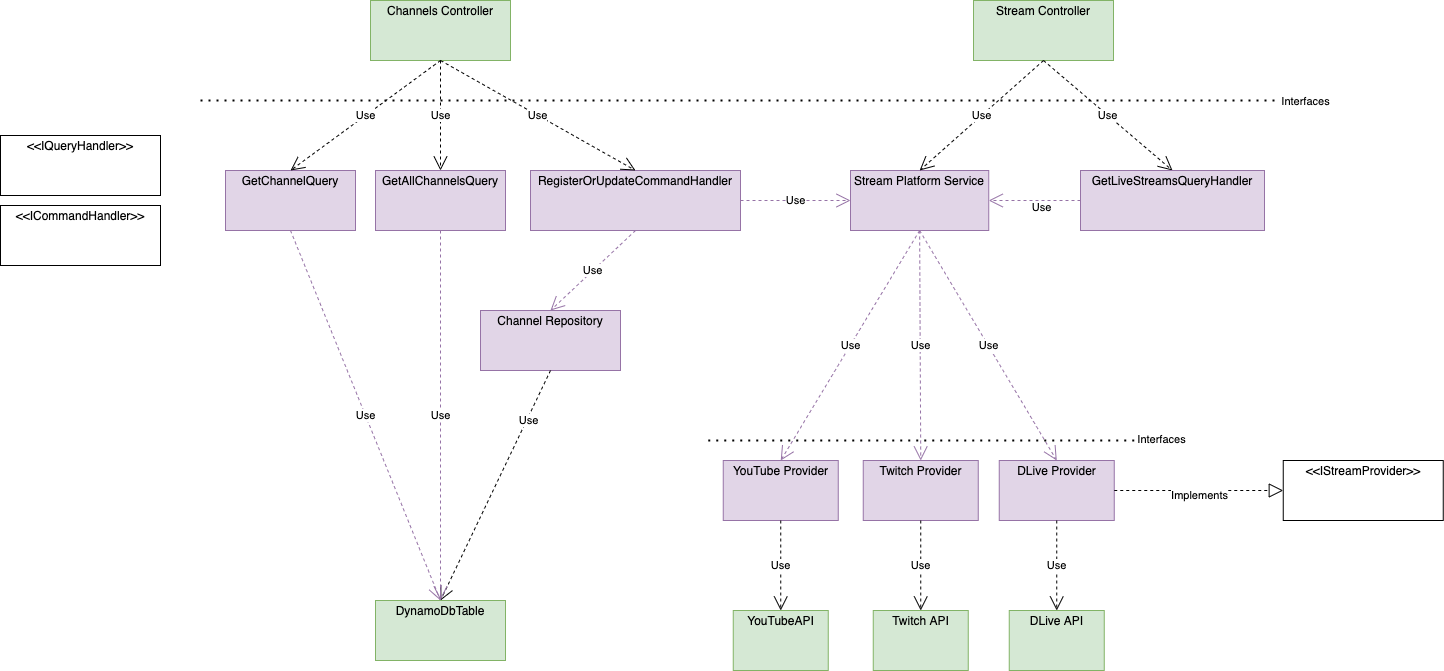

The diagram above was exported from draw.io. Its source (the exported page's mxGraphModel, read from the mxfile embedded in the PNG):
<mxGraphModel dx="3378" dy="832" grid="1" gridSize="10" guides="1" tooltips="1" connect="1" arrows="1" fold="1" page="1" pageScale="1" pageWidth="850" pageHeight="1100" math="0" shadow="0">
  <root>
    <mxCell id="0" />
    <mxCell id="1" parent="0" />
    <mxCell id="2S6FF42sadcX5mO8xlLc-64" value="&lt;p style=&quot;margin: 0px ; margin-top: 4px ; text-align: center&quot;&gt;Stream Controller&lt;/p&gt;" style="verticalAlign=top;align=left;overflow=fill;fontSize=12;fontFamily=Helvetica;html=1;labelBackgroundColor=none;fillColor=#d5e8d4;strokeColor=#82b366;" parent="1" vertex="1">
      <mxGeometry x="-167" y="1090" width="140" height="60" as="geometry" />
    </mxCell>
    <mxCell id="2S6FF42sadcX5mO8xlLc-66" value="&lt;p style=&quot;margin: 0px ; margin-top: 4px ; text-align: center&quot;&gt;YouTube Provider&lt;/p&gt;" style="verticalAlign=top;align=left;overflow=fill;fontSize=12;fontFamily=Helvetica;html=1;fillColor=#e1d5e7;strokeColor=#9673a6;" parent="1" vertex="1">
      <mxGeometry x="-417.25" y="1550" width="115" height="60" as="geometry" />
    </mxCell>
    <mxCell id="2S6FF42sadcX5mO8xlLc-67" value="&lt;p style=&quot;margin: 0px ; margin-top: 4px ; text-align: center&quot;&gt;RegisterOrUpdateCommandHandler&lt;/p&gt;" style="verticalAlign=top;align=left;overflow=fill;fontSize=12;fontFamily=Helvetica;html=1;fillColor=#e1d5e7;strokeColor=#9673a6;" parent="1" vertex="1">
      <mxGeometry x="-610" y="1260" width="210" height="60" as="geometry" />
    </mxCell>
    <mxCell id="2S6FF42sadcX5mO8xlLc-68" value="&lt;p style=&quot;margin: 0px ; margin-top: 4px ; text-align: center&quot;&gt;Channel Repository&lt;/p&gt;" style="verticalAlign=top;align=left;overflow=fill;fontSize=12;fontFamily=Helvetica;html=1;fillColor=#e1d5e7;strokeColor=#9673a6;" parent="1" vertex="1">
      <mxGeometry x="-660" y="1400" width="140" height="60" as="geometry" />
    </mxCell>
    <mxCell id="2S6FF42sadcX5mO8xlLc-76" value="&lt;p style=&quot;margin: 0px ; margin-top: 4px ; text-align: center&quot;&gt;Channels Controller&lt;/p&gt;" style="verticalAlign=top;align=left;overflow=fill;fontSize=12;fontFamily=Helvetica;html=1;labelBackgroundColor=none;fillColor=#d5e8d4;strokeColor=#82b366;" parent="1" vertex="1">
      <mxGeometry x="-770" y="1090" width="140" height="60" as="geometry" />
    </mxCell>
    <mxCell id="2S6FF42sadcX5mO8xlLc-77" value="Use" style="endArrow=open;endSize=12;dashed=1;html=1;entryX=0.5;entryY=0;entryDx=0;entryDy=0;exitX=0.5;exitY=1;exitDx=0;exitDy=0;fillColor=#e1d5e7;strokeColor=#9673a6;" parent="1" source="2S6FF42sadcX5mO8xlLc-67" target="2S6FF42sadcX5mO8xlLc-68" edge="1">
      <mxGeometry width="160" relative="1" as="geometry">
        <mxPoint x="90" y="1160" as="sourcePoint" />
        <mxPoint x="560" y="740" as="targetPoint" />
      </mxGeometry>
    </mxCell>
    <mxCell id="2S6FF42sadcX5mO8xlLc-83" value="Use" style="endArrow=open;endSize=12;dashed=1;html=1;entryX=0.5;entryY=0;entryDx=0;entryDy=0;exitX=0.5;exitY=1;exitDx=0;exitDy=0;" parent="1" source="2S6FF42sadcX5mO8xlLc-64" target="2S6FF42sadcX5mO8xlLc-142" edge="1">
      <mxGeometry width="160" relative="1" as="geometry">
        <mxPoint x="-32.99000000000001" y="1180" as="sourcePoint" />
        <mxPoint x="-32.99000000000001" y="1100" as="targetPoint" />
      </mxGeometry>
    </mxCell>
    <mxCell id="2S6FF42sadcX5mO8xlLc-84" value="&lt;p style=&quot;margin: 0px ; margin-top: 4px ; text-align: center&quot;&gt;DynamoDbTable&lt;/p&gt;" style="verticalAlign=top;align=left;overflow=fill;fontSize=12;fontFamily=Helvetica;html=1;labelBackgroundColor=none;fillColor=#d5e8d4;strokeColor=#82b366;" parent="1" vertex="1">
      <mxGeometry x="-765" y="1690" width="130" height="60" as="geometry" />
    </mxCell>
    <mxCell id="2S6FF42sadcX5mO8xlLc-87" value="Use" style="endArrow=open;endSize=12;dashed=1;html=1;entryX=0.5;entryY=0;entryDx=0;entryDy=0;exitX=0.5;exitY=1;exitDx=0;exitDy=0;" parent="1" source="2S6FF42sadcX5mO8xlLc-68" target="2S6FF42sadcX5mO8xlLc-84" edge="1">
      <mxGeometry x="-0.5719" y="2" width="160" relative="1" as="geometry">
        <mxPoint x="220" y="1150" as="sourcePoint" />
        <mxPoint x="220" y="1310" as="targetPoint" />
        <Array as="points" />
        <mxPoint as="offset" />
      </mxGeometry>
    </mxCell>
    <mxCell id="2S6FF42sadcX5mO8xlLc-88" value="Use" style="endArrow=open;endSize=12;dashed=1;html=1;entryX=0.5;entryY=0;entryDx=0;entryDy=0;exitX=0.5;exitY=1;exitDx=0;exitDy=0;" parent="1" source="2S6FF42sadcX5mO8xlLc-76" target="2S6FF42sadcX5mO8xlLc-67" edge="1">
      <mxGeometry width="160" relative="1" as="geometry">
        <mxPoint x="-286.37" y="1150" as="sourcePoint" />
        <mxPoint x="171.13" y="1235" as="targetPoint" />
      </mxGeometry>
    </mxCell>
    <mxCell id="2S6FF42sadcX5mO8xlLc-92" value="&lt;p style=&quot;margin: 0px ; margin-top: 4px ; text-align: center&quot;&gt;DLive Provider&lt;/p&gt;" style="verticalAlign=top;align=left;overflow=fill;fontSize=12;fontFamily=Helvetica;html=1;fillColor=#e1d5e7;strokeColor=#9673a6;" parent="1" vertex="1">
      <mxGeometry x="-141.25" y="1550" width="115" height="60" as="geometry" />
    </mxCell>
    <mxCell id="2S6FF42sadcX5mO8xlLc-95" value="&lt;p style=&quot;margin: 0px ; margin-top: 4px ; text-align: center&quot;&gt;Twitch Provider&lt;/p&gt;" style="verticalAlign=top;align=left;overflow=fill;fontSize=12;fontFamily=Helvetica;html=1;fillColor=#e1d5e7;strokeColor=#9673a6;" parent="1" vertex="1">
      <mxGeometry x="-277.25" y="1550" width="115" height="60" as="geometry" />
    </mxCell>
    <mxCell id="2S6FF42sadcX5mO8xlLc-97" value="Use" style="endArrow=open;endSize=12;dashed=1;html=1;entryX=0.5;entryY=0;entryDx=0;entryDy=0;exitX=0.5;exitY=1;exitDx=0;exitDy=0;" parent="1" source="2S6FF42sadcX5mO8xlLc-92" target="2S6FF42sadcX5mO8xlLc-135" edge="1">
      <mxGeometry width="160" relative="1" as="geometry">
        <mxPoint x="-634.75" y="1410" as="sourcePoint" />
        <mxPoint x="-83.75000000000011" y="1670" as="targetPoint" />
      </mxGeometry>
    </mxCell>
    <mxCell id="2S6FF42sadcX5mO8xlLc-106" value="Use" style="endArrow=open;endSize=12;dashed=1;html=1;entryX=0;entryY=0.5;entryDx=0;entryDy=0;exitX=1;exitY=0.5;exitDx=0;exitDy=0;fillColor=#e1d5e7;strokeColor=#9673a6;" parent="1" source="2S6FF42sadcX5mO8xlLc-67" target="2S6FF42sadcX5mO8xlLc-120" edge="1">
      <mxGeometry width="160" relative="1" as="geometry">
        <mxPoint x="-365.38" y="1290" as="sourcePoint" />
        <mxPoint x="-330.3800000000001" y="1290" as="targetPoint" />
      </mxGeometry>
    </mxCell>
    <mxCell id="2S6FF42sadcX5mO8xlLc-110" value="Use" style="endArrow=open;endSize=12;dashed=1;html=1;exitX=0.5;exitY=1;exitDx=0;exitDy=0;entryX=0.5;entryY=0;entryDx=0;entryDy=0;" parent="1" source="2S6FF42sadcX5mO8xlLc-95" target="2S6FF42sadcX5mO8xlLc-134" edge="1">
      <mxGeometry width="160" relative="1" as="geometry">
        <mxPoint x="-63.75" y="1620" as="sourcePoint" />
        <mxPoint x="-220.0000000000001" y="1670" as="targetPoint" />
      </mxGeometry>
    </mxCell>
    <mxCell id="2S6FF42sadcX5mO8xlLc-112" value="Use" style="endArrow=open;endSize=12;dashed=1;html=1;entryX=0.5;entryY=0;entryDx=0;entryDy=0;exitX=0.5;exitY=1;exitDx=0;exitDy=0;" parent="1" source="2S6FF42sadcX5mO8xlLc-66" target="2S6FF42sadcX5mO8xlLc-131" edge="1">
      <mxGeometry width="160" relative="1" as="geometry">
        <mxPoint x="-53.75000000000003" y="1630" as="sourcePoint" />
        <mxPoint x="-359.7500000000001" y="1670" as="targetPoint" />
      </mxGeometry>
    </mxCell>
    <mxCell id="2S6FF42sadcX5mO8xlLc-120" value="&lt;p style=&quot;margin: 0px ; margin-top: 4px ; text-align: center&quot;&gt;Stream Platform Service&lt;/p&gt;" style="verticalAlign=top;align=left;overflow=fill;fontSize=12;fontFamily=Helvetica;html=1;fillColor=#e1d5e7;strokeColor=#9673a6;" parent="1" vertex="1">
      <mxGeometry x="-290" y="1260" width="138.25" height="60" as="geometry" />
    </mxCell>
    <mxCell id="2S6FF42sadcX5mO8xlLc-122" value="Use" style="endArrow=open;endSize=12;dashed=1;html=1;entryX=1;entryY=0.5;entryDx=0;entryDy=0;exitX=0;exitY=0.5;exitDx=0;exitDy=0;fillColor=#e1d5e7;strokeColor=#9673a6;" parent="1" source="2S6FF42sadcX5mO8xlLc-142" target="2S6FF42sadcX5mO8xlLc-120" edge="1">
      <mxGeometry x="-0.145" y="7" width="160" relative="1" as="geometry">
        <mxPoint x="-150" y="1200" as="sourcePoint" />
        <mxPoint x="-137.74" y="1290" as="targetPoint" />
        <mxPoint as="offset" />
      </mxGeometry>
    </mxCell>
    <mxCell id="2S6FF42sadcX5mO8xlLc-124" value="Use" style="endArrow=open;endSize=12;dashed=1;html=1;entryX=0.5;entryY=0;entryDx=0;entryDy=0;exitX=0.5;exitY=1;exitDx=0;exitDy=0;fillColor=#e1d5e7;strokeColor=#9673a6;" parent="1" source="2S6FF42sadcX5mO8xlLc-120" target="2S6FF42sadcX5mO8xlLc-92" edge="1">
      <mxGeometry width="160" relative="1" as="geometry">
        <mxPoint x="-224.4899999999999" y="1440" as="sourcePoint" />
        <mxPoint x="-295.37" y="1440" as="targetPoint" />
      </mxGeometry>
    </mxCell>
    <mxCell id="2S6FF42sadcX5mO8xlLc-126" value="Use" style="endArrow=open;endSize=12;dashed=1;html=1;entryX=0.5;entryY=0;entryDx=0;entryDy=0;exitX=0.5;exitY=1;exitDx=0;exitDy=0;fillColor=#e1d5e7;strokeColor=#9673a6;" parent="1" source="2S6FF42sadcX5mO8xlLc-120" target="2S6FF42sadcX5mO8xlLc-95" edge="1">
      <mxGeometry width="160" relative="1" as="geometry">
        <mxPoint x="-329.9325" y="1470" as="sourcePoint" />
        <mxPoint x="-226.4899999999999" y="1690" as="targetPoint" />
      </mxGeometry>
    </mxCell>
    <mxCell id="2S6FF42sadcX5mO8xlLc-127" value="Use" style="endArrow=open;endSize=12;dashed=1;html=1;entryX=0.5;entryY=0;entryDx=0;entryDy=0;exitX=0.5;exitY=1;exitDx=0;exitDy=0;fillColor=#e1d5e7;strokeColor=#9673a6;" parent="1" source="2S6FF42sadcX5mO8xlLc-120" target="2S6FF42sadcX5mO8xlLc-66" edge="1">
      <mxGeometry width="160" relative="1" as="geometry">
        <mxPoint x="-319.9325" y="1480" as="sourcePoint" />
        <mxPoint x="-216.4899999999999" y="1700" as="targetPoint" />
      </mxGeometry>
    </mxCell>
    <mxCell id="2S6FF42sadcX5mO8xlLc-131" value="&lt;p style=&quot;margin: 0px ; margin-top: 4px ; text-align: center&quot;&gt;YouTubeAPI&lt;/p&gt;" style="verticalAlign=top;align=left;overflow=fill;fontSize=12;fontFamily=Helvetica;html=1;labelBackgroundColor=none;fillColor=#d5e8d4;strokeColor=#82b366;" parent="1" vertex="1">
      <mxGeometry x="-407.25" y="1700" width="95" height="60" as="geometry" />
    </mxCell>
    <mxCell id="2S6FF42sadcX5mO8xlLc-134" value="&lt;p style=&quot;margin: 0px ; margin-top: 4px ; text-align: center&quot;&gt;Twitch API&lt;/p&gt;" style="verticalAlign=top;align=left;overflow=fill;fontSize=12;fontFamily=Helvetica;html=1;labelBackgroundColor=none;fillColor=#d5e8d4;strokeColor=#82b366;" parent="1" vertex="1">
      <mxGeometry x="-267.25" y="1700" width="95" height="60" as="geometry" />
    </mxCell>
    <mxCell id="2S6FF42sadcX5mO8xlLc-135" value="&lt;p style=&quot;margin: 0px ; margin-top: 4px ; text-align: center&quot;&gt;DLive API&lt;/p&gt;" style="verticalAlign=top;align=left;overflow=fill;fontSize=12;fontFamily=Helvetica;html=1;labelBackgroundColor=none;fillColor=#d5e8d4;strokeColor=#82b366;" parent="1" vertex="1">
      <mxGeometry x="-131.25" y="1700" width="95" height="60" as="geometry" />
    </mxCell>
    <mxCell id="2S6FF42sadcX5mO8xlLc-141" value="Use" style="endArrow=open;endSize=12;dashed=1;html=1;exitX=0.5;exitY=1;exitDx=0;exitDy=0;entryX=0.5;entryY=0;entryDx=0;entryDy=0;" parent="1" source="2S6FF42sadcX5mO8xlLc-76" target="H9KPFRPNa3PKnEcsq2_t-32" edge="1">
      <mxGeometry width="160" relative="1" as="geometry">
        <mxPoint x="-770" y="1045" as="sourcePoint" />
        <mxPoint x="-830" y="1150" as="targetPoint" />
      </mxGeometry>
    </mxCell>
    <mxCell id="2S6FF42sadcX5mO8xlLc-142" value="&lt;p style=&quot;margin: 0px ; margin-top: 4px ; text-align: center&quot;&gt;GetLiveStreamsQueryHandler&lt;/p&gt;" style="verticalAlign=top;align=left;overflow=fill;fontSize=12;fontFamily=Helvetica;html=1;fillColor=#e1d5e7;strokeColor=#9673a6;" parent="1" vertex="1">
      <mxGeometry x="-60" y="1260" width="184" height="60" as="geometry" />
    </mxCell>
    <mxCell id="2S6FF42sadcX5mO8xlLc-151" value="" style="endArrow=block;dashed=1;endFill=0;endSize=12;html=1;exitX=1;exitY=0.5;exitDx=0;exitDy=0;entryX=0;entryY=0.5;entryDx=0;entryDy=0;" parent="1" source="2S6FF42sadcX5mO8xlLc-92" target="2S6FF42sadcX5mO8xlLc-153" edge="1">
      <mxGeometry width="160" relative="1" as="geometry">
        <mxPoint x="-707.25" y="1310" as="sourcePoint" />
        <mxPoint x="512.75" y="1580" as="targetPoint" />
      </mxGeometry>
    </mxCell>
    <mxCell id="2S6FF42sadcX5mO8xlLc-152" value="Implements" style="edgeLabel;html=1;align=center;verticalAlign=middle;resizable=0;points=[];" parent="2S6FF42sadcX5mO8xlLc-151" vertex="1" connectable="0">
      <mxGeometry x="0.008" y="-4" relative="1" as="geometry">
        <mxPoint as="offset" />
      </mxGeometry>
    </mxCell>
    <mxCell id="2S6FF42sadcX5mO8xlLc-153" value="&lt;p style=&quot;margin: 0px ; margin-top: 4px ; text-align: center&quot;&gt;&amp;lt;&amp;lt;IStreamProvider&amp;gt;&amp;gt;&lt;/p&gt;" style="verticalAlign=top;align=left;overflow=fill;fontSize=12;fontFamily=Helvetica;html=1;labelBackgroundColor=none;" parent="1" vertex="1">
      <mxGeometry x="142.75" y="1550" width="160" height="60" as="geometry" />
    </mxCell>
    <mxCell id="H9KPFRPNa3PKnEcsq2_t-31" value="&lt;p style=&quot;margin: 0px ; margin-top: 4px ; text-align: center&quot;&gt;GetChannelQuery&lt;/p&gt;" style="verticalAlign=top;align=left;overflow=fill;fontSize=12;fontFamily=Helvetica;html=1;fillColor=#e1d5e7;strokeColor=#9673a6;" parent="1" vertex="1">
      <mxGeometry x="-915" y="1260" width="130" height="60" as="geometry" />
    </mxCell>
    <mxCell id="H9KPFRPNa3PKnEcsq2_t-32" value="&lt;p style=&quot;margin: 0px ; margin-top: 4px ; text-align: center&quot;&gt;GetAllChannelsQuery&lt;/p&gt;" style="verticalAlign=top;align=left;overflow=fill;fontSize=12;fontFamily=Helvetica;html=1;fillColor=#e1d5e7;strokeColor=#9673a6;" parent="1" vertex="1">
      <mxGeometry x="-765" y="1260" width="130" height="60" as="geometry" />
    </mxCell>
    <mxCell id="H9KPFRPNa3PKnEcsq2_t-33" value="Use" style="endArrow=open;endSize=12;dashed=1;html=1;exitX=0.5;exitY=1;exitDx=0;exitDy=0;entryX=0.5;entryY=0;entryDx=0;entryDy=0;" parent="1" source="2S6FF42sadcX5mO8xlLc-76" target="H9KPFRPNa3PKnEcsq2_t-31" edge="1">
      <mxGeometry width="160" relative="1" as="geometry">
        <mxPoint x="-690" y="1160" as="sourcePoint" />
        <mxPoint x="-745" y="1260" as="targetPoint" />
      </mxGeometry>
    </mxCell>
    <mxCell id="H9KPFRPNa3PKnEcsq2_t-34" value="Use" style="endArrow=open;endSize=12;dashed=1;html=1;exitX=0.5;exitY=1;exitDx=0;exitDy=0;fillColor=#e1d5e7;strokeColor=#9673a6;entryX=0.5;entryY=0;entryDx=0;entryDy=0;" parent="1" source="H9KPFRPNa3PKnEcsq2_t-32" target="2S6FF42sadcX5mO8xlLc-84" edge="1">
      <mxGeometry width="160" relative="1" as="geometry">
        <mxPoint x="-495" y="1330" as="sourcePoint" />
        <mxPoint x="-700" y="1410" as="targetPoint" />
      </mxGeometry>
    </mxCell>
    <mxCell id="H9KPFRPNa3PKnEcsq2_t-35" value="Use" style="endArrow=open;endSize=12;dashed=1;html=1;exitX=0.5;exitY=1;exitDx=0;exitDy=0;fillColor=#e1d5e7;strokeColor=#9673a6;entryX=0.5;entryY=0;entryDx=0;entryDy=0;" parent="1" source="H9KPFRPNa3PKnEcsq2_t-31" target="2S6FF42sadcX5mO8xlLc-84" edge="1">
      <mxGeometry width="160" relative="1" as="geometry">
        <mxPoint x="-690" y="1330" as="sourcePoint" />
        <mxPoint x="-700" y="1690" as="targetPoint" />
      </mxGeometry>
    </mxCell>
    <mxCell id="H9KPFRPNa3PKnEcsq2_t-42" value="&lt;p style=&quot;margin: 0px ; margin-top: 4px ; text-align: center&quot;&gt;&amp;lt;&amp;lt;IQueryHandler&amp;gt;&amp;gt;&lt;/p&gt;" style="verticalAlign=top;align=left;overflow=fill;fontSize=12;fontFamily=Helvetica;html=1;labelBackgroundColor=none;" parent="1" vertex="1">
      <mxGeometry x="-1140" y="1225" width="160" height="60" as="geometry" />
    </mxCell>
    <mxCell id="H9KPFRPNa3PKnEcsq2_t-47" value="&lt;p style=&quot;margin: 0px ; margin-top: 4px ; text-align: center&quot;&gt;&amp;lt;&amp;lt;ICommandHandler&amp;gt;&amp;gt;&lt;/p&gt;" style="verticalAlign=top;align=left;overflow=fill;fontSize=12;fontFamily=Helvetica;html=1;labelBackgroundColor=none;" parent="1" vertex="1">
      <mxGeometry x="-1140" y="1295" width="160" height="60" as="geometry" />
    </mxCell>
    <mxCell id="spdVQWk4O0yzIxNJwqk9-1" value="" style="endArrow=none;dashed=1;html=1;dashPattern=1 3;strokeWidth=2;" parent="1" edge="1">
      <mxGeometry width="50" height="50" relative="1" as="geometry">
        <mxPoint x="-432.25" y="1530" as="sourcePoint" />
        <mxPoint x="-2.25" y="1530" as="targetPoint" />
      </mxGeometry>
    </mxCell>
    <mxCell id="ioaln2lDy4YjOnjez_PT-1" value="Interfaces" style="edgeLabel;html=1;align=center;verticalAlign=middle;resizable=0;points=[];" parent="spdVQWk4O0yzIxNJwqk9-1" vertex="1" connectable="0">
      <mxGeometry x="0.9081" relative="1" as="geometry">
        <mxPoint x="42.25" y="-2" as="offset" />
      </mxGeometry>
    </mxCell>
    <mxCell id="spdVQWk4O0yzIxNJwqk9-2" value="" style="endArrow=none;dashed=1;html=1;dashPattern=1 3;strokeWidth=2;" parent="1" edge="1">
      <mxGeometry width="50" height="50" relative="1" as="geometry">
        <mxPoint x="-940" y="1190" as="sourcePoint" />
        <mxPoint x="140" y="1190" as="targetPoint" />
      </mxGeometry>
    </mxCell>
    <mxCell id="ioaln2lDy4YjOnjez_PT-2" value="Interfaces" style="edgeLabel;html=1;align=center;verticalAlign=middle;resizable=0;points=[];" parent="spdVQWk4O0yzIxNJwqk9-2" vertex="1" connectable="0">
      <mxGeometry x="0.9829" y="4" relative="1" as="geometry">
        <mxPoint x="34" y="4" as="offset" />
      </mxGeometry>
    </mxCell>
    <mxCell id="spdVQWk4O0yzIxNJwqk9-4" value="Use" style="endArrow=open;endSize=12;dashed=1;html=1;entryX=0.5;entryY=0;entryDx=0;entryDy=0;exitX=0.5;exitY=1;exitDx=0;exitDy=0;" parent="1" source="2S6FF42sadcX5mO8xlLc-64" target="2S6FF42sadcX5mO8xlLc-120" edge="1">
      <mxGeometry width="160" relative="1" as="geometry">
        <mxPoint x="-180" y="1150" as="sourcePoint" />
        <mxPoint x="-28" y="1270" as="targetPoint" />
      </mxGeometry>
    </mxCell>
  </root>
</mxGraphModel>